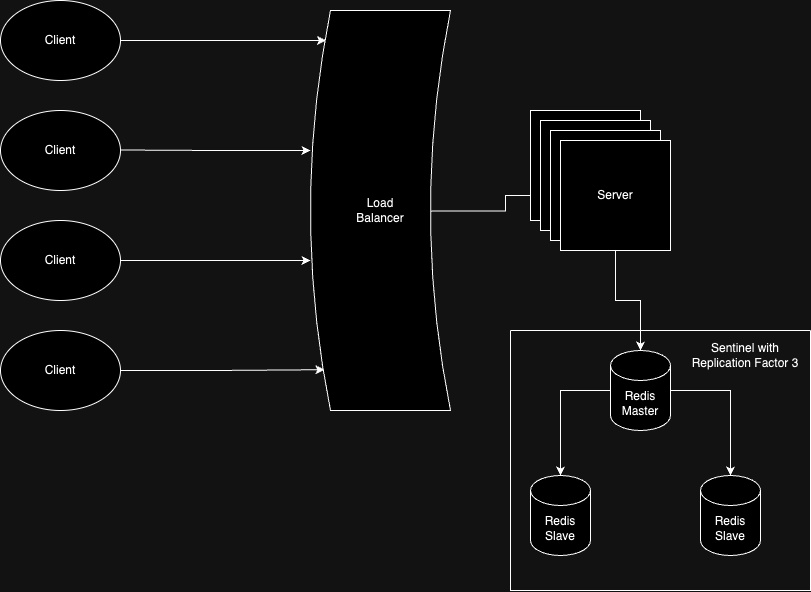

The diagram above was exported from draw.io. Its source (the exported page's mxGraphModel, read from the mxfile embedded in the PNG):
<mxGraphModel dx="1003" dy="612" grid="1" gridSize="10" guides="1" tooltips="1" connect="1" arrows="1" fold="1" page="1" pageScale="1" pageWidth="827" pageHeight="1169" math="0" shadow="0">
  <root>
    <mxCell id="0" />
    <mxCell id="1" parent="0" />
    <mxCell id="Ao4_l_-ruz-s2lWPVWg7-7" value="" style="edgeStyle=orthogonalEdgeStyle;rounded=0;orthogonalLoop=1;jettySize=auto;html=1;entryX=0.11;entryY=0.075;entryDx=0;entryDy=0;entryPerimeter=0;" edge="1" parent="1" source="zrPIRUqD94GGwDIWtjZM-1" target="Ao4_l_-ruz-s2lWPVWg7-4">
      <mxGeometry relative="1" as="geometry">
        <mxPoint x="230" y="150" as="targetPoint" />
      </mxGeometry>
    </mxCell>
    <mxCell id="zrPIRUqD94GGwDIWtjZM-1" value="Client" style="ellipse;whiteSpace=wrap;html=1;" parent="1" vertex="1">
      <mxGeometry x="10" y="110" width="120" height="80" as="geometry" />
    </mxCell>
    <mxCell id="Ao4_l_-ruz-s2lWPVWg7-1" value="Client" style="ellipse;whiteSpace=wrap;html=1;" vertex="1" parent="1">
      <mxGeometry x="10" y="220" width="120" height="80" as="geometry" />
    </mxCell>
    <mxCell id="Ao4_l_-ruz-s2lWPVWg7-11" value="" style="edgeStyle=orthogonalEdgeStyle;rounded=0;orthogonalLoop=1;jettySize=auto;html=1;entryX=0;entryY=0.625;entryDx=0;entryDy=0;entryPerimeter=0;" edge="1" parent="1" source="Ao4_l_-ruz-s2lWPVWg7-2" target="Ao4_l_-ruz-s2lWPVWg7-4">
      <mxGeometry relative="1" as="geometry">
        <mxPoint x="230" y="370" as="targetPoint" />
      </mxGeometry>
    </mxCell>
    <mxCell id="Ao4_l_-ruz-s2lWPVWg7-2" value="Client" style="ellipse;whiteSpace=wrap;html=1;" vertex="1" parent="1">
      <mxGeometry x="10" y="330" width="120" height="80" as="geometry" />
    </mxCell>
    <mxCell id="Ao4_l_-ruz-s2lWPVWg7-13" value="" style="edgeStyle=orthogonalEdgeStyle;rounded=0;orthogonalLoop=1;jettySize=auto;html=1;entryX=0.1;entryY=0.898;entryDx=0;entryDy=0;entryPerimeter=0;" edge="1" parent="1" source="Ao4_l_-ruz-s2lWPVWg7-3" target="Ao4_l_-ruz-s2lWPVWg7-4">
      <mxGeometry relative="1" as="geometry">
        <mxPoint x="230" y="480" as="targetPoint" />
      </mxGeometry>
    </mxCell>
    <mxCell id="Ao4_l_-ruz-s2lWPVWg7-3" value="Client" style="ellipse;whiteSpace=wrap;html=1;" vertex="1" parent="1">
      <mxGeometry x="10" y="440" width="120" height="80" as="geometry" />
    </mxCell>
    <mxCell id="Ao4_l_-ruz-s2lWPVWg7-22" value="" style="edgeStyle=orthogonalEdgeStyle;rounded=0;orthogonalLoop=1;jettySize=auto;html=1;exitX=0.86;exitY=0.501;exitDx=0;exitDy=0;exitPerimeter=0;" edge="1" parent="1" source="Ao4_l_-ruz-s2lWPVWg7-4" target="Ao4_l_-ruz-s2lWPVWg7-21">
      <mxGeometry relative="1" as="geometry" />
    </mxCell>
    <mxCell id="Ao4_l_-ruz-s2lWPVWg7-4" value="Load&lt;br&gt;Balancer" style="shape=dataStorage;whiteSpace=wrap;html=1;fixedSize=1;" vertex="1" parent="1">
      <mxGeometry x="320" y="120" width="140" height="400" as="geometry" />
    </mxCell>
    <mxCell id="Ao4_l_-ruz-s2lWPVWg7-16" value="" style="edgeStyle=orthogonalEdgeStyle;rounded=0;orthogonalLoop=1;jettySize=auto;html=1;" edge="1" parent="1">
      <mxGeometry relative="1" as="geometry">
        <mxPoint x="130" y="259.5" as="sourcePoint" />
        <mxPoint x="320" y="260" as="targetPoint" />
      </mxGeometry>
    </mxCell>
    <mxCell id="Ao4_l_-ruz-s2lWPVWg7-18" value="Server" style="whiteSpace=wrap;html=1;aspect=fixed;" vertex="1" parent="1">
      <mxGeometry x="540" y="220" width="110" height="110" as="geometry" />
    </mxCell>
    <mxCell id="Ao4_l_-ruz-s2lWPVWg7-19" value="Server" style="whiteSpace=wrap;html=1;aspect=fixed;" vertex="1" parent="1">
      <mxGeometry x="550" y="230" width="110" height="110" as="geometry" />
    </mxCell>
    <mxCell id="Ao4_l_-ruz-s2lWPVWg7-20" value="Server" style="whiteSpace=wrap;html=1;aspect=fixed;" vertex="1" parent="1">
      <mxGeometry x="560" y="240" width="110" height="110" as="geometry" />
    </mxCell>
    <mxCell id="Ao4_l_-ruz-s2lWPVWg7-35" value="" style="edgeStyle=orthogonalEdgeStyle;rounded=0;orthogonalLoop=1;jettySize=auto;html=1;" edge="1" parent="1" source="Ao4_l_-ruz-s2lWPVWg7-21" target="Ao4_l_-ruz-s2lWPVWg7-27">
      <mxGeometry relative="1" as="geometry" />
    </mxCell>
    <mxCell id="Ao4_l_-ruz-s2lWPVWg7-21" value="Server" style="whiteSpace=wrap;html=1;aspect=fixed;" vertex="1" parent="1">
      <mxGeometry x="570" y="250" width="110" height="110" as="geometry" />
    </mxCell>
    <mxCell id="Ao4_l_-ruz-s2lWPVWg7-32" value="" style="edgeStyle=orthogonalEdgeStyle;rounded=0;orthogonalLoop=1;jettySize=auto;html=1;" edge="1" parent="1" source="Ao4_l_-ruz-s2lWPVWg7-27" target="Ao4_l_-ruz-s2lWPVWg7-31">
      <mxGeometry relative="1" as="geometry" />
    </mxCell>
    <mxCell id="Ao4_l_-ruz-s2lWPVWg7-34" value="" style="edgeStyle=orthogonalEdgeStyle;rounded=0;orthogonalLoop=1;jettySize=auto;html=1;" edge="1" parent="1" source="Ao4_l_-ruz-s2lWPVWg7-27" target="Ao4_l_-ruz-s2lWPVWg7-33">
      <mxGeometry relative="1" as="geometry" />
    </mxCell>
    <mxCell id="Ao4_l_-ruz-s2lWPVWg7-27" value="Redis Master" style="shape=cylinder3;whiteSpace=wrap;html=1;boundedLbl=1;backgroundOutline=1;size=15;" vertex="1" parent="1">
      <mxGeometry x="620" y="460" width="60" height="80" as="geometry" />
    </mxCell>
    <mxCell id="Ao4_l_-ruz-s2lWPVWg7-30" value="" style="swimlane;startSize=0;" vertex="1" parent="1">
      <mxGeometry x="520" y="440" width="300" height="260" as="geometry" />
    </mxCell>
    <mxCell id="Ao4_l_-ruz-s2lWPVWg7-31" value="Redis Slave" style="shape=cylinder3;whiteSpace=wrap;html=1;boundedLbl=1;backgroundOutline=1;size=15;" vertex="1" parent="Ao4_l_-ruz-s2lWPVWg7-30">
      <mxGeometry x="20" y="145" width="60" height="80" as="geometry" />
    </mxCell>
    <mxCell id="Ao4_l_-ruz-s2lWPVWg7-33" value="Redis Slave" style="shape=cylinder3;whiteSpace=wrap;html=1;boundedLbl=1;backgroundOutline=1;size=15;" vertex="1" parent="Ao4_l_-ruz-s2lWPVWg7-30">
      <mxGeometry x="190" y="145" width="60" height="80" as="geometry" />
    </mxCell>
    <mxCell id="Ao4_l_-ruz-s2lWPVWg7-36" value="Sentinel with Replication Factor 3" style="text;html=1;align=center;verticalAlign=middle;whiteSpace=wrap;rounded=0;" vertex="1" parent="Ao4_l_-ruz-s2lWPVWg7-30">
      <mxGeometry x="180" y="10" width="110" height="30" as="geometry" />
    </mxCell>
  </root>
</mxGraphModel>